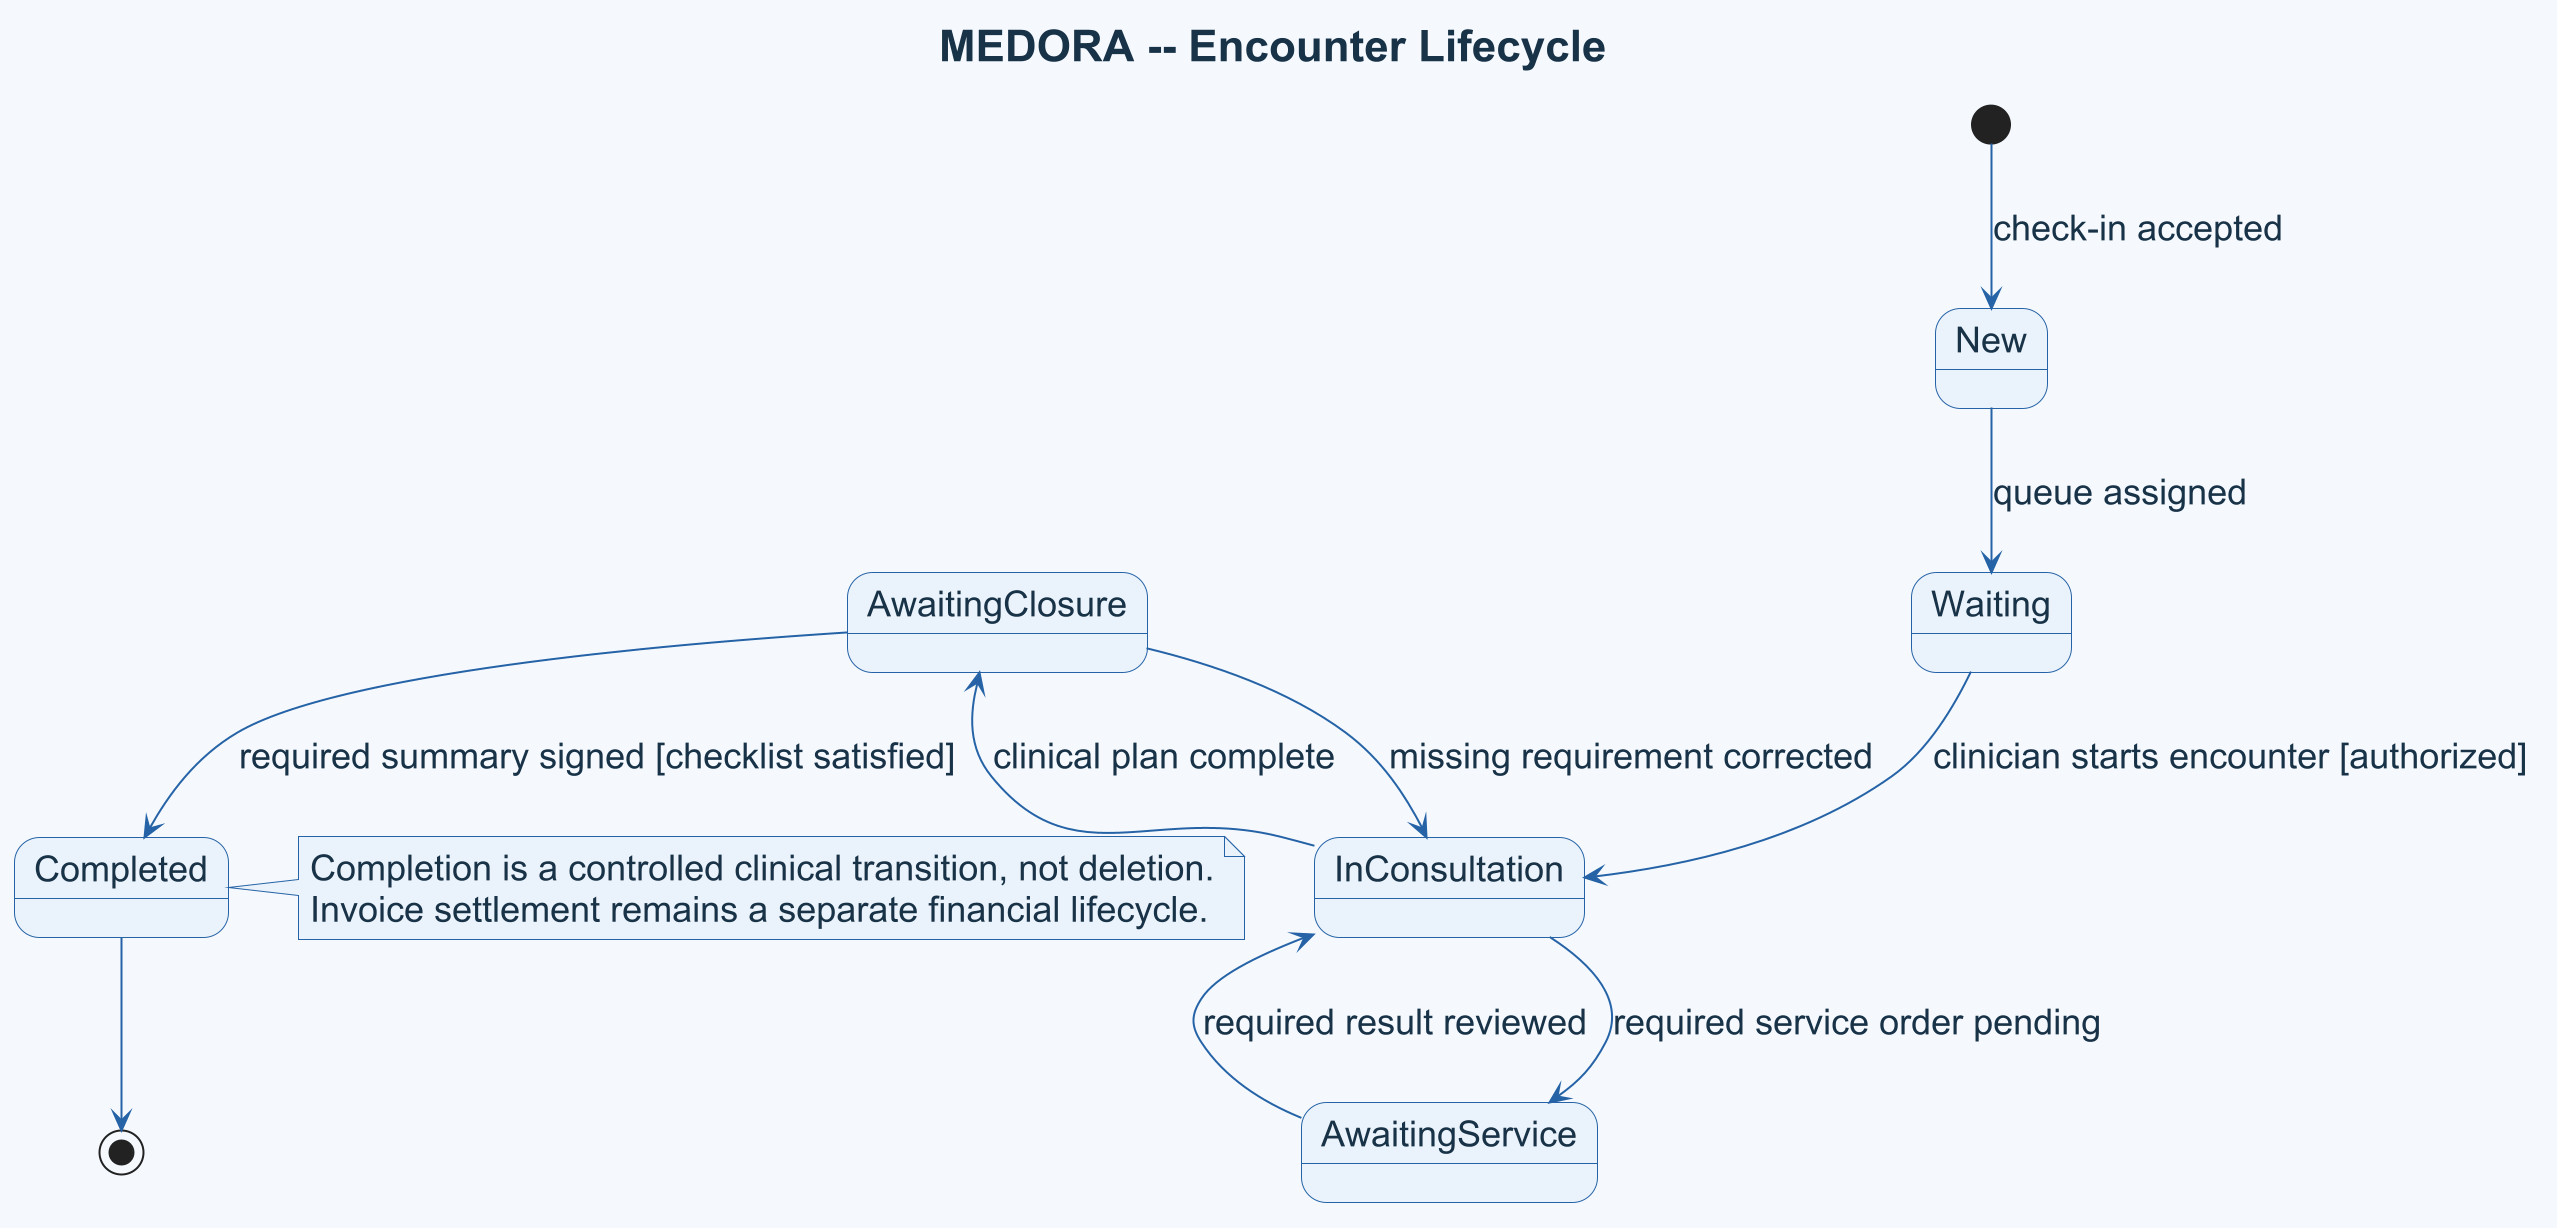

The diagram above was rendered by PlantUML. Its source (embedded in the PNG):
@startuml
title MEDORA -- Encounter Lifecycle
skinparam shadowing false
skinparam dpi 192
skinparam backgroundColor #F5F9FE
skinparam defaultFontName Arial
skinparam defaultFontColor #183247
skinparam defaultFontSize 18
skinparam titleFontSize 22
skinparam note {
  BackgroundColor #EAF3FB
  BorderColor #2563A6
  FontColor #183247
}
skinparam ArrowColor #2563A6
skinparam state {
  BackgroundColor #EAF3FB
  BorderColor #2563A6
  FontColor #183247
  FontSize 18
  ArrowColor #2563A6
}
[*] --> New : check-in accepted
New --> Waiting : queue assigned
Waiting --> InConsultation : clinician starts encounter [authorized]
InConsultation --> AwaitingService : required service order pending
AwaitingService --> InConsultation : required result reviewed
InConsultation --> AwaitingClosure : clinical plan complete
AwaitingClosure --> Completed : required summary signed [checklist satisfied]
AwaitingClosure --> InConsultation : missing requirement corrected
note right of Completed
  Completion is a controlled clinical transition, not deletion.
  Invoice settlement remains a separate financial lifecycle.
end note
Completed --> [*]
@enduml